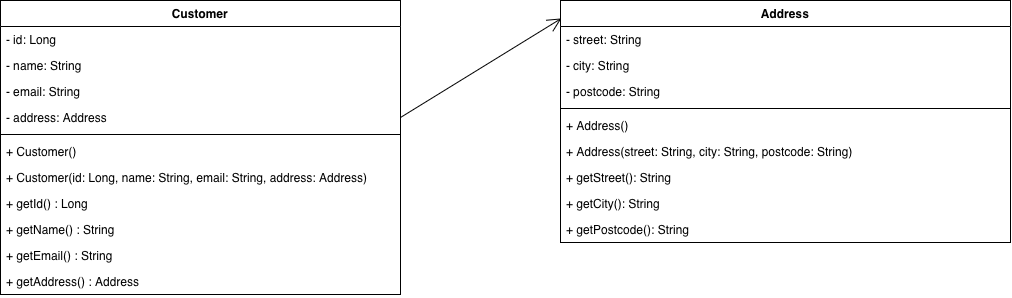

The diagram above was exported from draw.io. Its source (the exported page's mxGraphModel, read from the mxfile embedded in the PNG):
<mxGraphModel dx="1204" dy="793" grid="1" gridSize="10" guides="1" tooltips="1" connect="1" arrows="1" fold="1" page="1" pageScale="1" pageWidth="850" pageHeight="1100" math="0" shadow="0">
  <root>
    <mxCell id="0" />
    <mxCell id="1" parent="0" />
    <mxCell id="vcPSpBRukG8tpc6jK3Ct-1" parent="1" style="swimlane;fontStyle=1;align=center;verticalAlign=top;childLayout=stackLayout;horizontal=1;startSize=26;horizontalStack=0;resizeParent=1;resizeParentMax=0;resizeLast=0;collapsible=1;marginBottom=0;whiteSpace=wrap;html=1;" value="Customer" vertex="1">
      <mxGeometry height="294" width="400" x="80" y="160" as="geometry" />
    </mxCell>
    <mxCell id="vcPSpBRukG8tpc6jK3Ct-2" parent="vcPSpBRukG8tpc6jK3Ct-1" style="text;strokeColor=none;fillColor=none;align=left;verticalAlign=top;spacingLeft=4;spacingRight=4;overflow=hidden;rotatable=0;points=[[0,0.5],[1,0.5]];portConstraint=eastwest;whiteSpace=wrap;html=1;" value="- id: Long" vertex="1">
      <mxGeometry height="26" width="400" y="26" as="geometry" />
    </mxCell>
    <mxCell id="vcPSpBRukG8tpc6jK3Ct-14" parent="vcPSpBRukG8tpc6jK3Ct-1" style="text;strokeColor=none;fillColor=none;align=left;verticalAlign=top;spacingLeft=4;spacingRight=4;overflow=hidden;rotatable=0;points=[[0,0.5],[1,0.5]];portConstraint=eastwest;whiteSpace=wrap;html=1;" value="- name: String" vertex="1">
      <mxGeometry height="26" width="400" y="52" as="geometry" />
    </mxCell>
    <mxCell id="vcPSpBRukG8tpc6jK3Ct-15" parent="vcPSpBRukG8tpc6jK3Ct-1" style="text;strokeColor=none;fillColor=none;align=left;verticalAlign=top;spacingLeft=4;spacingRight=4;overflow=hidden;rotatable=0;points=[[0,0.5],[1,0.5]];portConstraint=eastwest;whiteSpace=wrap;html=1;" value="- email: String" vertex="1">
      <mxGeometry height="26" width="400" y="78" as="geometry" />
    </mxCell>
    <mxCell id="vcPSpBRukG8tpc6jK3Ct-16" parent="vcPSpBRukG8tpc6jK3Ct-1" style="text;strokeColor=none;fillColor=none;align=left;verticalAlign=top;spacingLeft=4;spacingRight=4;overflow=hidden;rotatable=0;points=[[0,0.5],[1,0.5]];portConstraint=eastwest;whiteSpace=wrap;html=1;" value="- address: Address" vertex="1">
      <mxGeometry height="26" width="400" y="104" as="geometry" />
    </mxCell>
    <mxCell id="vcPSpBRukG8tpc6jK3Ct-3" parent="vcPSpBRukG8tpc6jK3Ct-1" style="line;strokeWidth=1;fillColor=none;align=left;verticalAlign=middle;spacingTop=-1;spacingLeft=3;spacingRight=3;rotatable=0;labelPosition=right;points=[];portConstraint=eastwest;strokeColor=inherit;" value="" vertex="1">
      <mxGeometry height="8" width="400" y="130" as="geometry" />
    </mxCell>
    <mxCell id="vcPSpBRukG8tpc6jK3Ct-4" parent="vcPSpBRukG8tpc6jK3Ct-1" style="text;strokeColor=none;fillColor=none;align=left;verticalAlign=top;spacingLeft=4;spacingRight=4;overflow=hidden;rotatable=0;points=[[0,0.5],[1,0.5]];portConstraint=eastwest;whiteSpace=wrap;html=1;" value="+ Customer()&lt;div&gt;&lt;br&gt;&lt;/div&gt;" vertex="1">
      <mxGeometry height="26" width="400" y="138" as="geometry" />
    </mxCell>
    <mxCell id="vcPSpBRukG8tpc6jK3Ct-17" parent="vcPSpBRukG8tpc6jK3Ct-1" style="text;strokeColor=none;fillColor=none;align=left;verticalAlign=top;spacingLeft=4;spacingRight=4;overflow=hidden;rotatable=0;points=[[0,0.5],[1,0.5]];portConstraint=eastwest;whiteSpace=wrap;html=1;" value="+ Customer(id: Long, name: String, email: String, address: Address)&lt;div&gt;&lt;br&gt;&lt;/div&gt;" vertex="1">
      <mxGeometry height="26" width="400" y="164" as="geometry" />
    </mxCell>
    <mxCell id="vcPSpBRukG8tpc6jK3Ct-18" parent="vcPSpBRukG8tpc6jK3Ct-1" style="text;strokeColor=none;fillColor=none;align=left;verticalAlign=top;spacingLeft=4;spacingRight=4;overflow=hidden;rotatable=0;points=[[0,0.5],[1,0.5]];portConstraint=eastwest;whiteSpace=wrap;html=1;" value="&lt;div&gt;+ getId() : Long&lt;/div&gt;" vertex="1">
      <mxGeometry height="26" width="400" y="190" as="geometry" />
    </mxCell>
    <mxCell id="vcPSpBRukG8tpc6jK3Ct-19" parent="vcPSpBRukG8tpc6jK3Ct-1" style="text;strokeColor=none;fillColor=none;align=left;verticalAlign=top;spacingLeft=4;spacingRight=4;overflow=hidden;rotatable=0;points=[[0,0.5],[1,0.5]];portConstraint=eastwest;whiteSpace=wrap;html=1;" value="&lt;div&gt;+ getName() : String&lt;/div&gt;" vertex="1">
      <mxGeometry height="26" width="400" y="216" as="geometry" />
    </mxCell>
    <mxCell id="vcPSpBRukG8tpc6jK3Ct-20" parent="vcPSpBRukG8tpc6jK3Ct-1" style="text;strokeColor=none;fillColor=none;align=left;verticalAlign=top;spacingLeft=4;spacingRight=4;overflow=hidden;rotatable=0;points=[[0,0.5],[1,0.5]];portConstraint=eastwest;whiteSpace=wrap;html=1;" value="&lt;div&gt;+ getEmail() : String&lt;/div&gt;" vertex="1">
      <mxGeometry height="26" width="400" y="242" as="geometry" />
    </mxCell>
    <mxCell id="vcPSpBRukG8tpc6jK3Ct-21" parent="vcPSpBRukG8tpc6jK3Ct-1" style="text;strokeColor=none;fillColor=none;align=left;verticalAlign=top;spacingLeft=4;spacingRight=4;overflow=hidden;rotatable=0;points=[[0,0.5],[1,0.5]];portConstraint=eastwest;whiteSpace=wrap;html=1;" value="&lt;div&gt;+ getAddress() : Address&lt;/div&gt;" vertex="1">
      <mxGeometry height="26" width="400" y="268" as="geometry" />
    </mxCell>
    <mxCell id="vcPSpBRukG8tpc6jK3Ct-9" parent="1" style="swimlane;fontStyle=1;align=center;verticalAlign=top;childLayout=stackLayout;horizontal=1;startSize=26;horizontalStack=0;resizeParent=1;resizeParentMax=0;resizeLast=0;collapsible=1;marginBottom=0;whiteSpace=wrap;html=1;" value="Address" vertex="1">
      <mxGeometry height="242" width="450" x="640" y="160" as="geometry" />
    </mxCell>
    <mxCell id="vcPSpBRukG8tpc6jK3Ct-10" parent="vcPSpBRukG8tpc6jK3Ct-9" style="text;strokeColor=none;fillColor=none;align=left;verticalAlign=top;spacingLeft=4;spacingRight=4;overflow=hidden;rotatable=0;points=[[0,0.5],[1,0.5]];portConstraint=eastwest;whiteSpace=wrap;html=1;" value="- street: String" vertex="1">
      <mxGeometry height="26" width="450" y="26" as="geometry" />
    </mxCell>
    <mxCell id="vcPSpBRukG8tpc6jK3Ct-22" parent="vcPSpBRukG8tpc6jK3Ct-9" style="text;strokeColor=none;fillColor=none;align=left;verticalAlign=top;spacingLeft=4;spacingRight=4;overflow=hidden;rotatable=0;points=[[0,0.5],[1,0.5]];portConstraint=eastwest;whiteSpace=wrap;html=1;" value="- city: String" vertex="1">
      <mxGeometry height="26" width="450" y="52" as="geometry" />
    </mxCell>
    <mxCell id="vcPSpBRukG8tpc6jK3Ct-23" parent="vcPSpBRukG8tpc6jK3Ct-9" style="text;strokeColor=none;fillColor=none;align=left;verticalAlign=top;spacingLeft=4;spacingRight=4;overflow=hidden;rotatable=0;points=[[0,0.5],[1,0.5]];portConstraint=eastwest;whiteSpace=wrap;html=1;" value="- postcode: String" vertex="1">
      <mxGeometry height="26" width="450" y="78" as="geometry" />
    </mxCell>
    <mxCell id="vcPSpBRukG8tpc6jK3Ct-11" parent="vcPSpBRukG8tpc6jK3Ct-9" style="line;strokeWidth=1;fillColor=none;align=left;verticalAlign=middle;spacingTop=-1;spacingLeft=3;spacingRight=3;rotatable=0;labelPosition=right;points=[];portConstraint=eastwest;strokeColor=inherit;" value="" vertex="1">
      <mxGeometry height="8" width="450" y="104" as="geometry" />
    </mxCell>
    <mxCell id="vcPSpBRukG8tpc6jK3Ct-12" parent="vcPSpBRukG8tpc6jK3Ct-9" style="text;strokeColor=none;fillColor=none;align=left;verticalAlign=top;spacingLeft=4;spacingRight=4;overflow=hidden;rotatable=0;points=[[0,0.5],[1,0.5]];portConstraint=eastwest;whiteSpace=wrap;html=1;" value="+ Address()" vertex="1">
      <mxGeometry height="26" width="450" y="112" as="geometry" />
    </mxCell>
    <mxCell id="vcPSpBRukG8tpc6jK3Ct-24" parent="vcPSpBRukG8tpc6jK3Ct-9" style="text;strokeColor=none;fillColor=none;align=left;verticalAlign=top;spacingLeft=4;spacingRight=4;overflow=hidden;rotatable=0;points=[[0,0.5],[1,0.5]];portConstraint=eastwest;whiteSpace=wrap;html=1;" value="+ Address(street: String, city: String, postcode: String)" vertex="1">
      <mxGeometry height="26" width="450" y="138" as="geometry" />
    </mxCell>
    <mxCell id="vcPSpBRukG8tpc6jK3Ct-25" parent="vcPSpBRukG8tpc6jK3Ct-9" style="text;strokeColor=none;fillColor=none;align=left;verticalAlign=top;spacingLeft=4;spacingRight=4;overflow=hidden;rotatable=0;points=[[0,0.5],[1,0.5]];portConstraint=eastwest;whiteSpace=wrap;html=1;" value="+ getStreet(): String" vertex="1">
      <mxGeometry height="26" width="450" y="164" as="geometry" />
    </mxCell>
    <mxCell id="vcPSpBRukG8tpc6jK3Ct-26" parent="vcPSpBRukG8tpc6jK3Ct-9" style="text;strokeColor=none;fillColor=none;align=left;verticalAlign=top;spacingLeft=4;spacingRight=4;overflow=hidden;rotatable=0;points=[[0,0.5],[1,0.5]];portConstraint=eastwest;whiteSpace=wrap;html=1;" value="+ getCity(): String" vertex="1">
      <mxGeometry height="26" width="450" y="190" as="geometry" />
    </mxCell>
    <mxCell id="vcPSpBRukG8tpc6jK3Ct-27" parent="vcPSpBRukG8tpc6jK3Ct-9" style="text;strokeColor=none;fillColor=none;align=left;verticalAlign=top;spacingLeft=4;spacingRight=4;overflow=hidden;rotatable=0;points=[[0,0.5],[1,0.5]];portConstraint=eastwest;whiteSpace=wrap;html=1;" value="+ getPostcode(): String" vertex="1">
      <mxGeometry height="26" width="450" y="216" as="geometry" />
    </mxCell>
    <mxCell id="vcPSpBRukG8tpc6jK3Ct-13" edge="1" parent="1" source="vcPSpBRukG8tpc6jK3Ct-16" style="endArrow=open;endFill=1;endSize=12;html=1;rounded=0;exitX=1;exitY=0.5;exitDx=0;exitDy=0;entryX=0.002;entryY=0.074;entryDx=0;entryDy=0;entryPerimeter=0;" target="vcPSpBRukG8tpc6jK3Ct-9" value="">
      <mxGeometry relative="1" width="160" as="geometry">
        <mxPoint x="350" y="410" as="sourcePoint" />
        <mxPoint x="510" y="410" as="targetPoint" />
      </mxGeometry>
    </mxCell>
  </root>
</mxGraphModel>